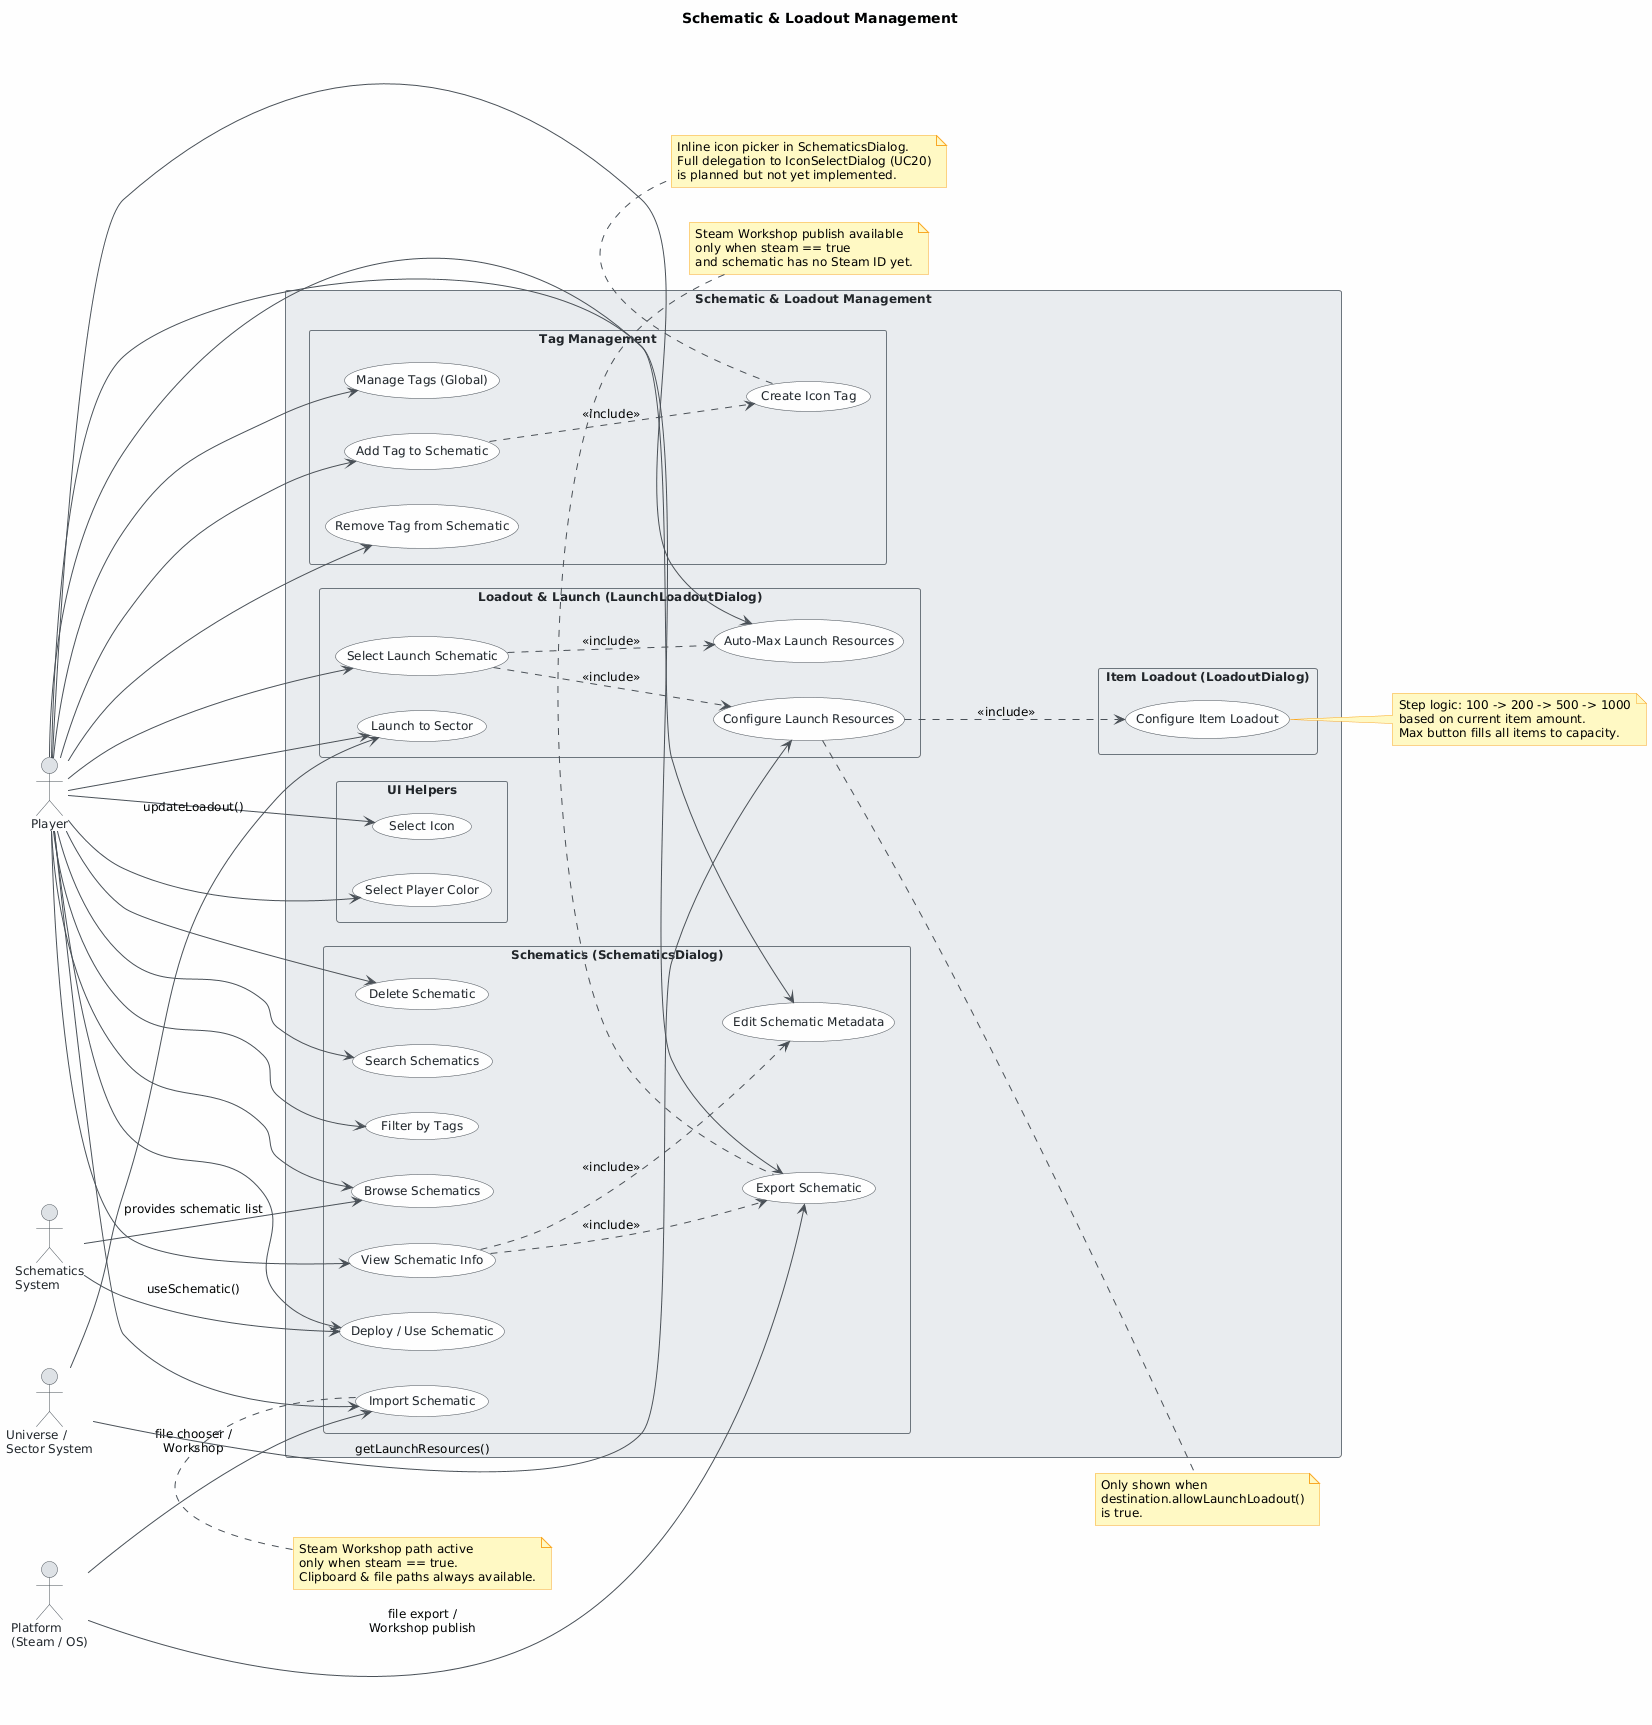

The diagram above was rendered by PlantUML. Its source (embedded in the PNG):
@startuml
skinparam classAttributeIconSize 0
skinparam shadowing false
skinparam defaultFontName "Segoe UI"
skinparam defaultFontSize 12
skinparam backgroundColor #FEFEFE
skinparam class {
    BackgroundColor #F8F9FA
    BorderColor #495057
    ArrowColor #495057
    FontColor #212529
}
skinparam package {
    BackgroundColor #E9ECEF
    BorderColor #6C757D
}
skinparam usecase {
    BackgroundColor #F8F9FA
    BorderColor #495057
    FontColor #212529
    ArrowColor #495057
}
skinparam actor {
    BackgroundColor #DEE2E6
    BorderColor #495057
    FontColor #212529
}
skinparam rectangle {
    BackgroundColor #E9ECEF
    BorderColor #6C757D
    FontColor #212529
}
skinparam note {
    BackgroundColor #FFF9C4
    BorderColor #F9A825
}

title Schematic & Loadout Management

left to right direction

actor "Player" as player
actor "Platform\n(Steam / OS)" as platform
actor "Schematics\nSystem" as schemsys
actor "Universe /\nSector System" as universe

rectangle "Schematic & Loadout Management" {

    rectangle "Schematics (SchematicsDialog)" {
        usecase "Browse Schematics" as UC1
        usecase "Search Schematics" as UC2
        usecase "Filter by Tags" as UC3
        usecase "View Schematic Info" as UC4
        usecase "Deploy / Use Schematic" as UC5
        usecase "Import Schematic" as UC6
        usecase "Export Schematic" as UC7
        usecase "Edit Schematic Metadata" as UC8
        usecase "Delete Schematic" as UC9
    }

    rectangle "Tag Management" {
        usecase "Manage Tags (Global)" as UC10
        usecase "Add Tag to Schematic" as UC11
        usecase "Remove Tag from Schematic" as UC12
        usecase "Create Icon Tag" as UC13
    }

    rectangle "Loadout & Launch (LaunchLoadoutDialog)" {
        usecase "Select Launch Schematic" as UC15
        usecase "Configure Launch Resources" as UC16
        usecase "Auto-Max Launch Resources" as UC17
        usecase "Launch to Sector" as UC18
    }

    rectangle "Item Loadout (LoadoutDialog)" {
        usecase "Configure Item Loadout" as UC14
    }

    rectangle "UI Helpers" {
        usecase "Select Player Color" as UC19
        usecase "Select Icon" as UC20
    }
}

' ── Player → Schematics ──────────────────────────────────────────────────────
player --> UC1
player --> UC2
player --> UC3
player --> UC4
player --> UC5
player --> UC6
player --> UC7
player --> UC8
player --> UC9

' ── Player → Tag Management ──────────────────────────────────────────────────
player --> UC10
player --> UC11
player --> UC12

' ── Player → Loadout / Launch ─────────────────────────────────────────────────
player --> UC15
player --> UC17
player --> UC18

' ── Player → UI Helpers ───────────────────────────────────────────────────────
player --> UC19
player --> UC20

' ── External system interactions ─────────────────────────────────────────────
platform --> UC6  : file chooser /\nWorkshop
platform --> UC7  : file export /\nWorkshop publish
schemsys --> UC1  : provides schematic list
schemsys --> UC5  : useSchematic()
universe --> UC16 : getLaunchResources()
universe --> UC18 : updateLoadout()

' ── Include / Extend relationships ───────────────────────────────────────────
' View Schematic Info surfaces export and edit actions
UC4  ..> UC7  : <<include>>
UC4  ..> UC8  : <<include>>

' Adding a tag can trigger icon tag creation
UC11 ..> UC13 : <<include>>

' Launch loadout flow composes nested dialogs
UC15 ..> UC16 : <<include>>
UC15 ..> UC17 : <<include>>
UC16 ..> UC14 : <<include>>

' ── Conditional / notes ───────────────────────────────────────────────────────
note top of UC6
  Steam Workshop path active
  only when steam == true.
  Clipboard & file paths always available.
end note

note top of UC7
  Steam Workshop publish available
  only when steam == true
  and schematic has no Steam ID yet.
end note

note right of UC16
  Only shown when
  destination.allowLaunchLoadout()
  is true.
end note

' ── Composition / delegation notes ───────────────────────────────────────────
note bottom of UC13
  Inline icon picker in SchematicsDialog.
  Full delegation to IconSelectDialog (UC20)
  is planned but not yet implemented.
end note

note right of UC14
  Step logic: 100 -> 200 -> 500 -> 1000
  based on current item amount.
  Max button fills all items to capacity.
end note
@enduml